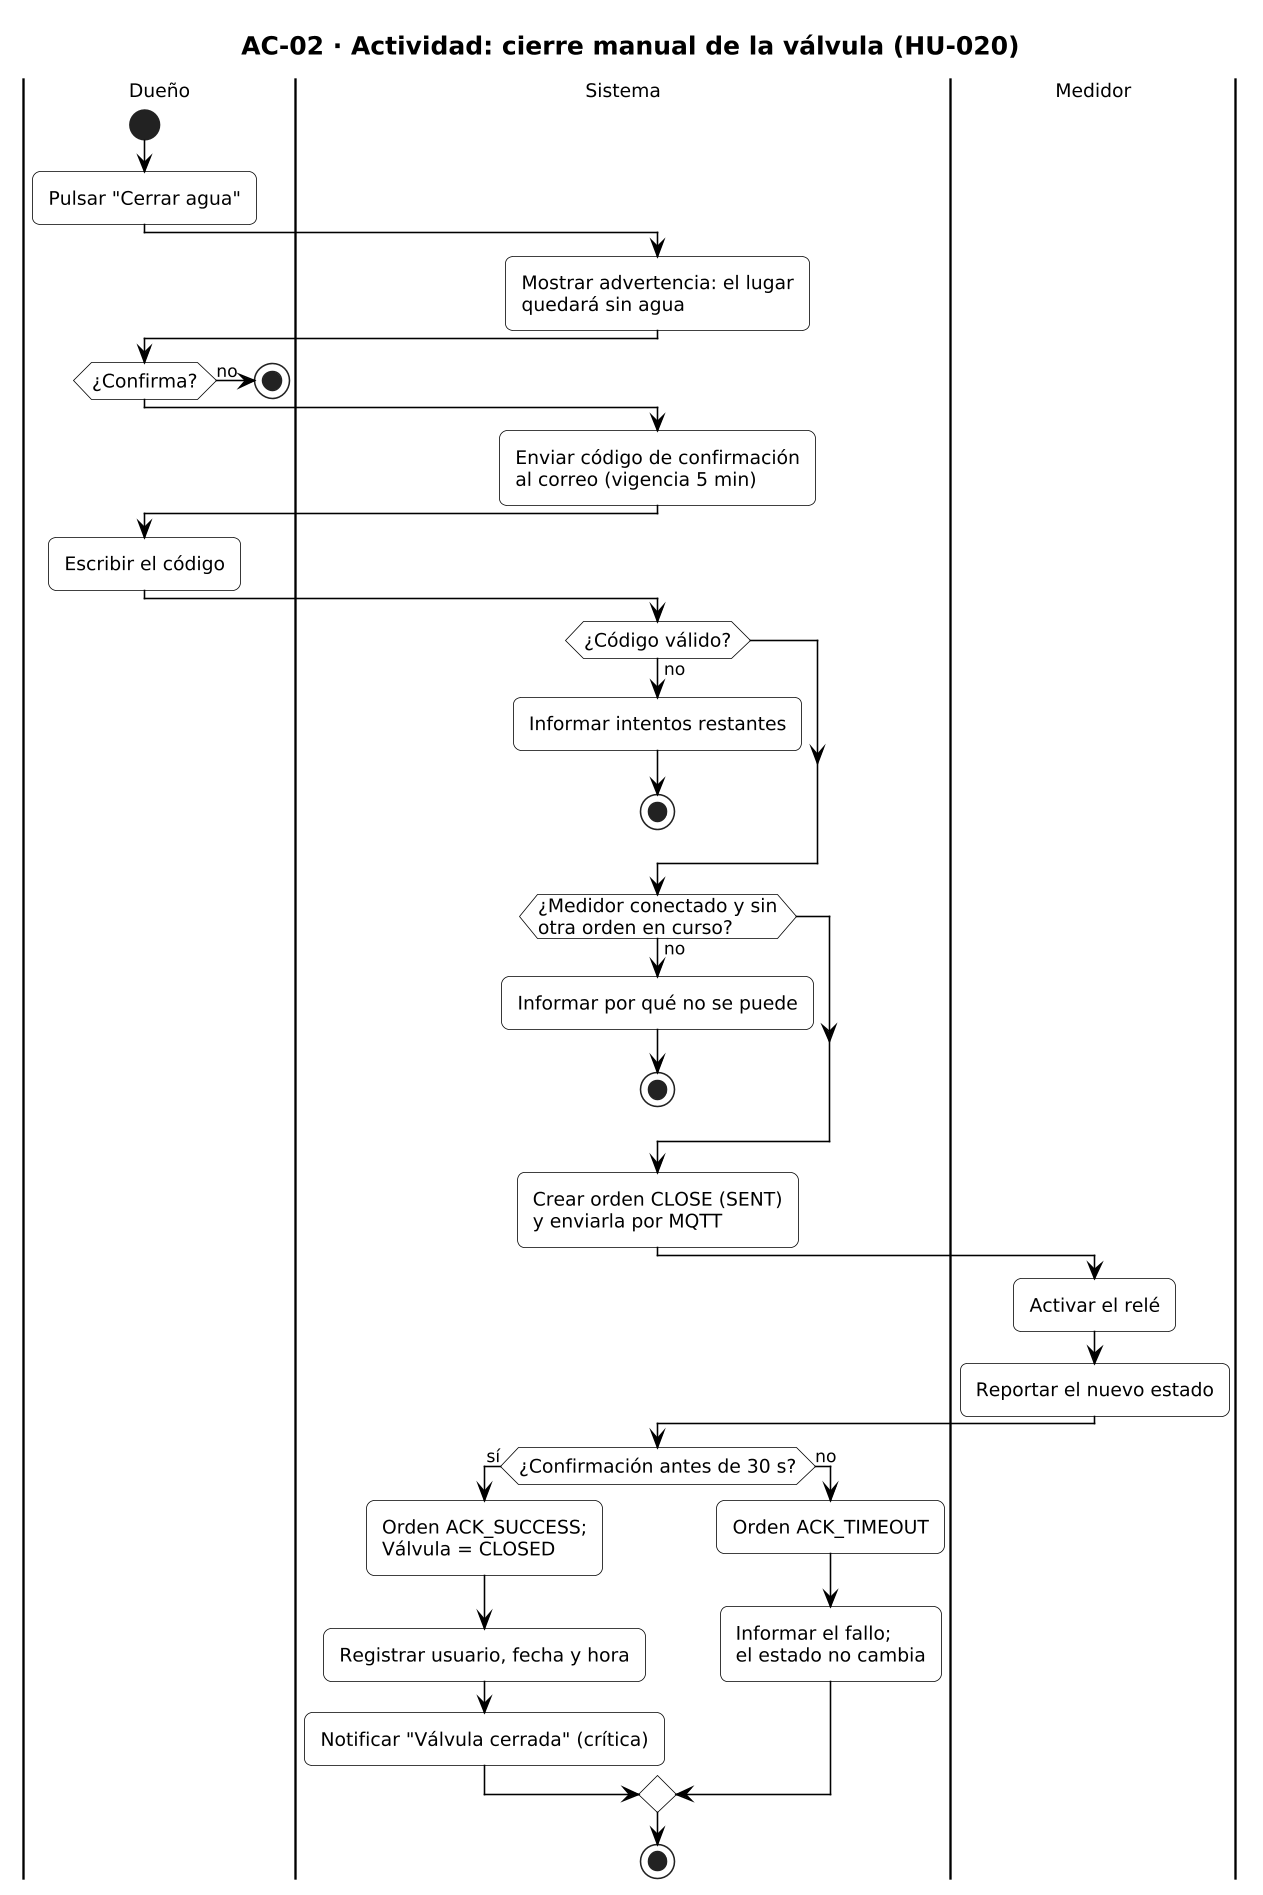

The diagram above was rendered by PlantUML. Its source (embedded in the PNG):
@startuml AC-02_cierre_manual
!include _estilo.iuml
title AC-02 · Actividad: cierre manual de la válvula (HU-020)

|Dueño|
start
:Pulsar "Cerrar agua";
|Sistema|
:Mostrar advertencia: el lugar\nquedará sin agua;
|Dueño|
if (¿Confirma?) then (no)
  stop
endif
|Sistema|
:Enviar código de confirmación\nal correo (vigencia 5 min);
|Dueño|
:Escribir el código;
|Sistema|
if (¿Código válido?) then (no)
  :Informar intentos restantes;
  stop
endif
if (¿Medidor conectado y sin\notra orden en curso?) then (no)
  :Informar por qué no se puede;
  stop
endif
:Crear orden CLOSE (SENT)\ny enviarla por MQTT;
|Medidor|
:Activar el relé;
:Reportar el nuevo estado;
|Sistema|
if (¿Confirmación antes de 30 s?) then (sí)
  :Orden ACK_SUCCESS;\nVálvula = CLOSED;
  :Registrar usuario, fecha y hora;
  :Notificar "Válvula cerrada" (crítica);
else (no)
  :Orden ACK_TIMEOUT;
  :Informar el fallo;\nel estado no cambia;
endif
stop
@enduml